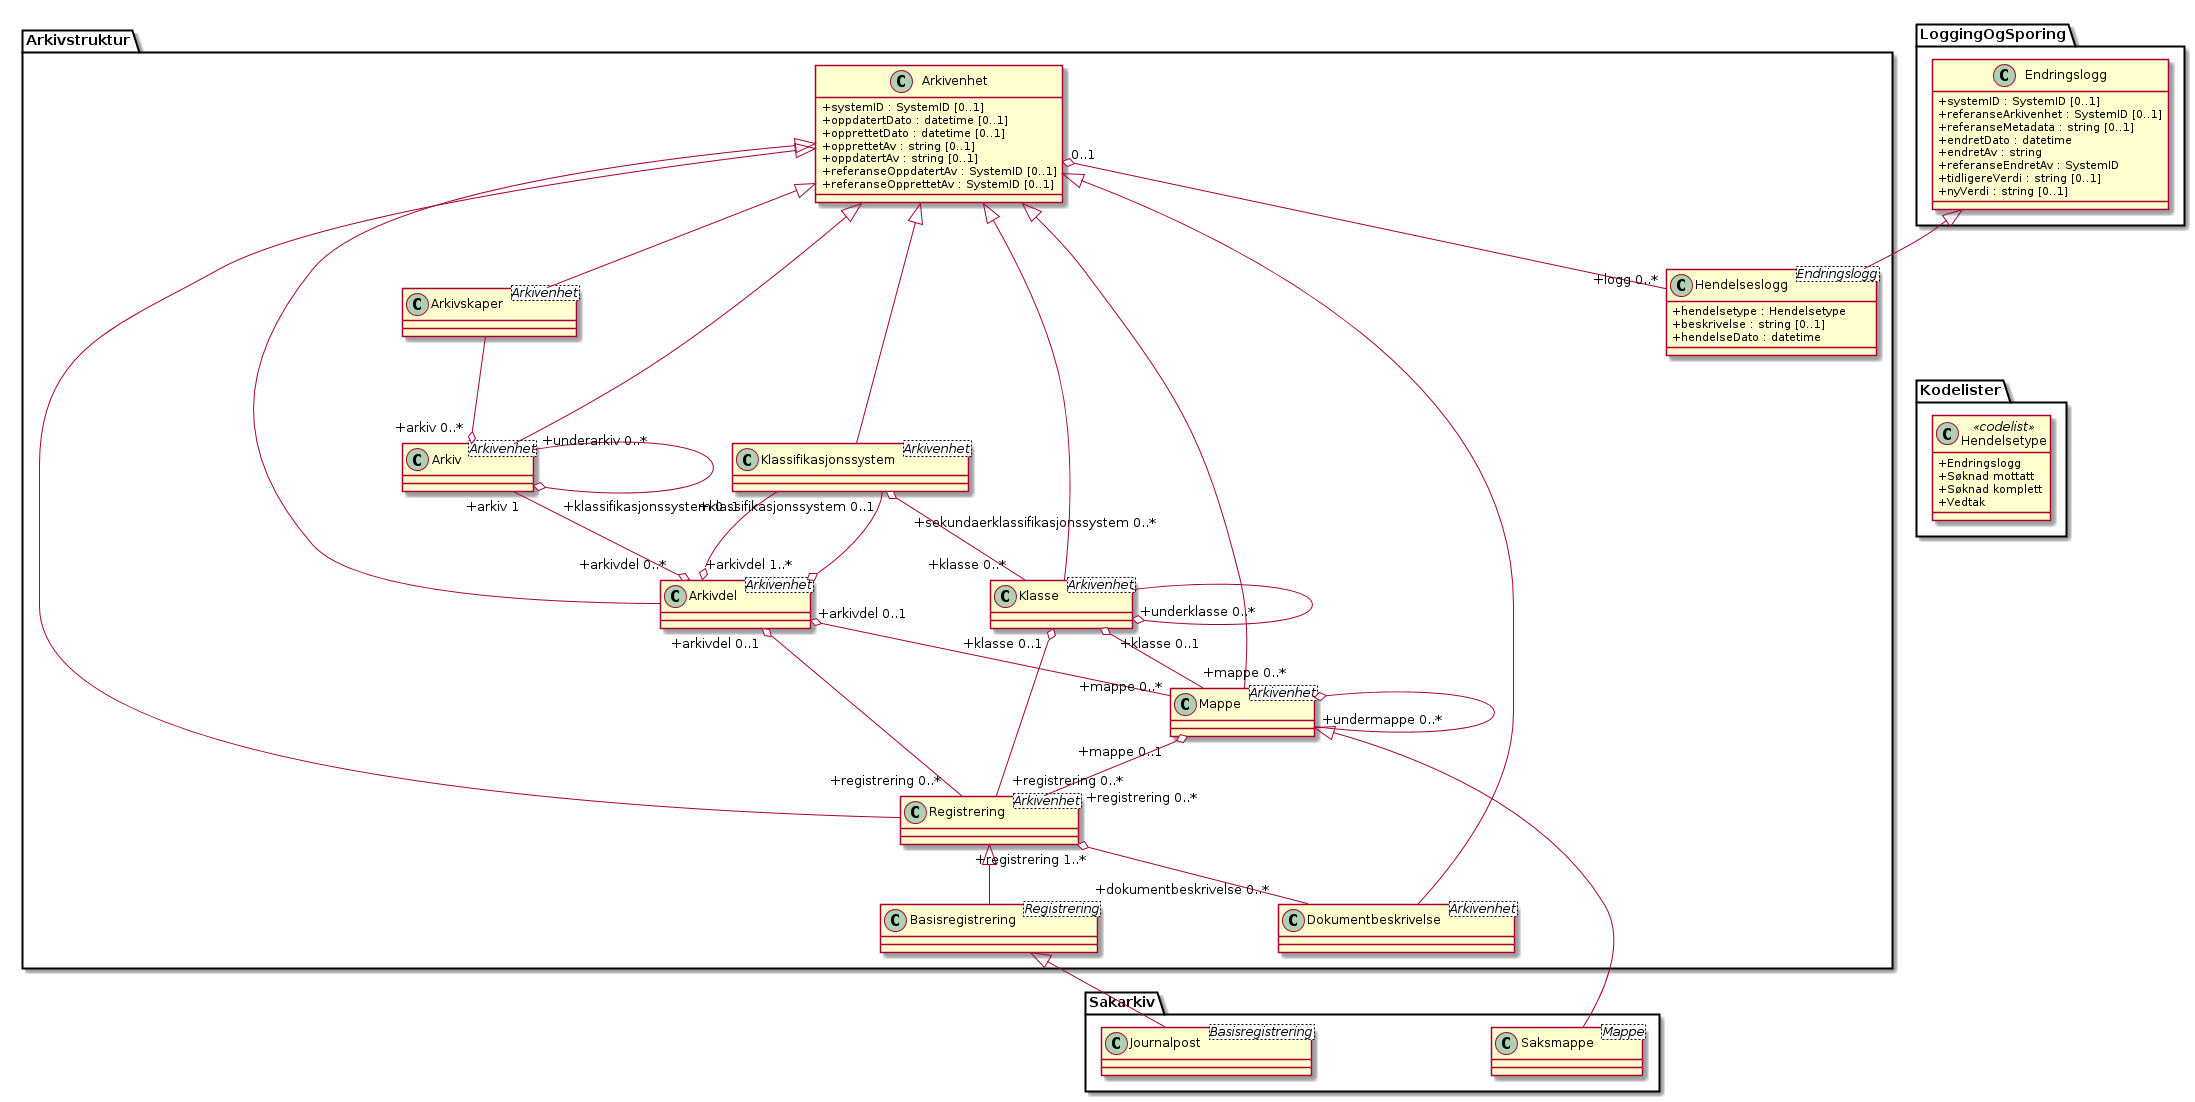

The diagram above was rendered by PlantUML. Its source (embedded in the PNG):
@startuml
skinparam classAttributeIconSize 0
skinparam nodesep 180

class Arkivstruktur.Arkivenhet {
  +systemID : SystemID [0..1]
  +oppdatertDato : datetime [0..1]
  +opprettetDato : datetime [0..1]
  +opprettetAv : string [0..1]
  +oppdatertAv : string [0..1]
  +referanseOppdatertAv : SystemID [0..1]
  +referanseOpprettetAv : SystemID [0..1]
}
class Arkivstruktur.Arkivskaper <Arkivenhet>
class Arkivstruktur.Arkiv <Arkivenhet>
class Arkivstruktur.Arkivdel <Arkivenhet>
class Arkivstruktur.Klassifikasjonssystem <Arkivenhet>
class Arkivstruktur.Klasse <Arkivenhet>
class Arkivstruktur.Mappe <Arkivenhet>
class Arkivstruktur.Registrering <Arkivenhet>
class Arkivstruktur.Basisregistrering <Registrering>
class Arkivstruktur.Dokumentbeskrivelse <Arkivenhet>
class Sakarkiv.Journalpost <Basisregistrering>
class Sakarkiv.Saksmappe <Mappe>

Arkivstruktur.Arkivenhet <|-- Arkivstruktur.Arkivskaper
Arkivstruktur.Arkivenhet <|--  Arkivstruktur.Arkiv
Arkivstruktur.Arkivskaper --o "+arkiv 0..*" Arkivstruktur.Arkiv
Arkivstruktur.Arkiv "+underarkiv 0..*" --o Arkivstruktur.Arkiv
Arkivstruktur.Arkiv "+arkiv 1" --o "+arkivdel 0..*" Arkivstruktur.Arkivdel
Arkivstruktur.Arkivenhet <|-- Arkivstruktur.Arkivdel
Arkivstruktur.Arkivenhet <|-- Arkivstruktur.Klassifikasjonssystem
Arkivstruktur.Klassifikasjonssystem "+klassifikasjonssystem 0..1" --o "+arkivdel 1..*" Arkivstruktur.Arkivdel
Arkivstruktur.Klassifikasjonssystem "\n+sekundaerklassifikasjonssystem 0..*" --o Arkivstruktur.Arkivdel
Arkivstruktur.Klassifikasjonssystem "+klassifikasjonssystem 0..1" o-- "+klasse 0..*" Arkivstruktur.Klasse
Arkivstruktur.Arkivenhet <|-- Arkivstruktur.Klasse
Arkivstruktur.Klasse --o "+underklasse 0..*" Arkivstruktur.Klasse
Arkivstruktur.Arkivenhet <|-- Arkivstruktur.Mappe
Arkivstruktur.Arkivdel "\n+arkivdel 0..1" o-- "+mappe 0..*" Arkivstruktur.Mappe
Arkivstruktur.Klasse "+klasse 0..1" o-- "+mappe 0..*" Arkivstruktur.Mappe
Arkivstruktur.Mappe o-- "+undermappe 0..*" Arkivstruktur.Mappe
Arkivstruktur.Mappe <|-- Sakarkiv.Saksmappe
Arkivstruktur.Arkivenhet <|-- Arkivstruktur.Registrering
Arkivstruktur.Arkivdel "+arkivdel 0..1" o-- "+registrering 0..*" .Arkivstruktur.Registrering
Arkivstruktur.Mappe "+mappe 0..1" o-- "+registrering 0..*" Arkivstruktur.Registrering
Arkivstruktur.Klasse "+klasse 0..1" o-- "+registrering 0..*" Arkivstruktur.Registrering
Arkivstruktur.Arkivenhet <|-- Arkivstruktur.Dokumentbeskrivelse
Arkivstruktur.Registrering "+registrering 1..*" o-- "+dokumentbeskrivelse 0..*" Arkivstruktur.Dokumentbeskrivelse

Arkivstruktur.Registrering <|-- Arkivstruktur.Basisregistrering
Arkivstruktur.Basisregistrering <|-- Sakarkiv.Journalpost

class LoggingOgSporing.Endringslogg {
  +systemID : SystemID [0..1]
  +referanseArkivenhet : SystemID [0..1]
  +referanseMetadata : string [0..1]
  +endretDato : datetime
  +endretAv : string
  +referanseEndretAv : SystemID
  +tidligereVerdi : string [0..1]
  +nyVerdi : string [0..1]
}
class Arkivstruktur.Hendelseslogg <Endringslogg> {
  +hendelsetype : Hendelsetype
  +beskrivelse : string [0..1]
  +hendelseDato : datetime
}
class Kodelister.Hendelsetype <<codelist>> {
  +Endringslogg
  +Søknad mottatt
  +Søknad komplett
  +Vedtak
}

Arkivstruktur.Arkivenhet "0..1" o-- "+logg 0..*" Arkivstruktur.Hendelseslogg
LoggingOgSporing.Endringslogg <|-- Arkivstruktur.Hendelseslogg
Arkivstruktur.Hendelseslogg -[hidden]> Kodelister.Hendelsetype
@enduml